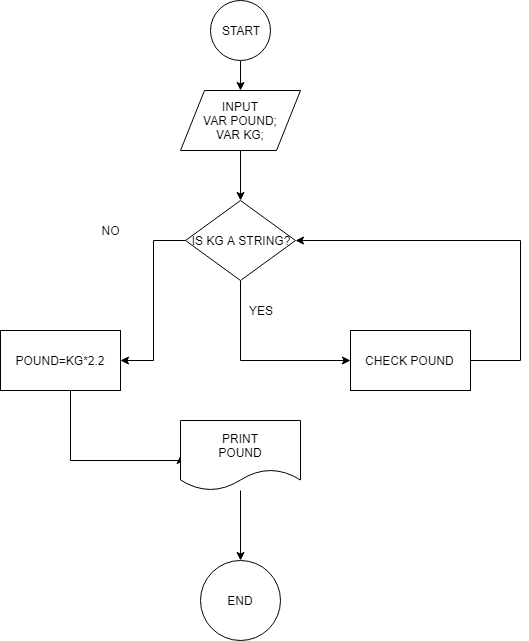

The diagram above was exported from draw.io. Its source (the exported page's mxGraphModel, read from the mxfile embedded in the PNG):
<mxGraphModel dx="814" dy="754" grid="1" gridSize="10" guides="1" tooltips="1" connect="1" arrows="1" fold="1" page="1" pageScale="1" pageWidth="850" pageHeight="1100" math="0" shadow="0">
  <root>
    <mxCell id="0" />
    <mxCell id="1" parent="0" />
    <mxCell id="HmK-SVAwb7PswmoJGgdK-1" value="" style="edgeStyle=orthogonalEdgeStyle;rounded=0;orthogonalLoop=1;jettySize=auto;html=1;" edge="1" parent="1" source="HmK-SVAwb7PswmoJGgdK-2" target="HmK-SVAwb7PswmoJGgdK-7">
      <mxGeometry relative="1" as="geometry" />
    </mxCell>
    <mxCell id="HmK-SVAwb7PswmoJGgdK-2" value="START" style="ellipse;whiteSpace=wrap;html=1;aspect=fixed;" vertex="1" parent="1">
      <mxGeometry x="300" y="70" width="60" height="60" as="geometry" />
    </mxCell>
    <mxCell id="HmK-SVAwb7PswmoJGgdK-3" style="edgeStyle=orthogonalEdgeStyle;rounded=0;orthogonalLoop=1;jettySize=auto;html=1;entryX=0;entryY=0.5;entryDx=0;entryDy=0;exitX=0.5;exitY=1;exitDx=0;exitDy=0;" edge="1" parent="1" source="HmK-SVAwb7PswmoJGgdK-5" target="HmK-SVAwb7PswmoJGgdK-11">
      <mxGeometry relative="1" as="geometry">
        <Array as="points">
          <mxPoint x="330" y="430" />
        </Array>
      </mxGeometry>
    </mxCell>
    <mxCell id="HmK-SVAwb7PswmoJGgdK-4" style="edgeStyle=orthogonalEdgeStyle;rounded=0;orthogonalLoop=1;jettySize=auto;html=1;exitX=0;exitY=0.5;exitDx=0;exitDy=0;entryX=1;entryY=0.5;entryDx=0;entryDy=0;" edge="1" parent="1" source="HmK-SVAwb7PswmoJGgdK-5" target="HmK-SVAwb7PswmoJGgdK-9">
      <mxGeometry relative="1" as="geometry" />
    </mxCell>
    <mxCell id="HmK-SVAwb7PswmoJGgdK-5" value="IS KG A STRING?" style="rhombus;whiteSpace=wrap;html=1;" vertex="1" parent="1">
      <mxGeometry x="275" y="270" width="110" height="80" as="geometry" />
    </mxCell>
    <mxCell id="HmK-SVAwb7PswmoJGgdK-6" value="" style="edgeStyle=orthogonalEdgeStyle;rounded=0;orthogonalLoop=1;jettySize=auto;html=1;" edge="1" parent="1" source="HmK-SVAwb7PswmoJGgdK-7" target="HmK-SVAwb7PswmoJGgdK-5">
      <mxGeometry relative="1" as="geometry" />
    </mxCell>
    <mxCell id="HmK-SVAwb7PswmoJGgdK-7" value="INPUT&lt;br&gt;VAR POUND;&lt;br&gt;VAR KG;&lt;br&gt;" style="shape=parallelogram;perimeter=parallelogramPerimeter;whiteSpace=wrap;html=1;" vertex="1" parent="1">
      <mxGeometry x="270" y="160" width="120" height="60" as="geometry" />
    </mxCell>
    <mxCell id="HmK-SVAwb7PswmoJGgdK-8" style="edgeStyle=orthogonalEdgeStyle;rounded=0;orthogonalLoop=1;jettySize=auto;html=1;entryX=0;entryY=0.5;entryDx=0;entryDy=0;" edge="1" parent="1" source="HmK-SVAwb7PswmoJGgdK-9" target="HmK-SVAwb7PswmoJGgdK-14">
      <mxGeometry relative="1" as="geometry">
        <Array as="points">
          <mxPoint x="160" y="530" />
        </Array>
      </mxGeometry>
    </mxCell>
    <mxCell id="HmK-SVAwb7PswmoJGgdK-9" value="POUND=KG*2.2" style="rounded=0;whiteSpace=wrap;html=1;" vertex="1" parent="1">
      <mxGeometry x="90" y="400" width="120" height="60" as="geometry" />
    </mxCell>
    <mxCell id="HmK-SVAwb7PswmoJGgdK-10" style="edgeStyle=orthogonalEdgeStyle;rounded=0;orthogonalLoop=1;jettySize=auto;html=1;entryX=1;entryY=0.5;entryDx=0;entryDy=0;" edge="1" parent="1" source="HmK-SVAwb7PswmoJGgdK-11" target="HmK-SVAwb7PswmoJGgdK-5">
      <mxGeometry relative="1" as="geometry">
        <Array as="points">
          <mxPoint x="610" y="430" />
          <mxPoint x="610" y="310" />
        </Array>
      </mxGeometry>
    </mxCell>
    <mxCell id="HmK-SVAwb7PswmoJGgdK-11" value="CHECK POUND&amp;nbsp;" style="rounded=0;whiteSpace=wrap;html=1;" vertex="1" parent="1">
      <mxGeometry x="440" y="400" width="120" height="60" as="geometry" />
    </mxCell>
    <mxCell id="HmK-SVAwb7PswmoJGgdK-12" value="END" style="ellipse;whiteSpace=wrap;html=1;aspect=fixed;" vertex="1" parent="1">
      <mxGeometry x="290" y="630" width="80" height="80" as="geometry" />
    </mxCell>
    <mxCell id="HmK-SVAwb7PswmoJGgdK-13" style="edgeStyle=orthogonalEdgeStyle;rounded=0;orthogonalLoop=1;jettySize=auto;html=1;entryX=0.5;entryY=0;entryDx=0;entryDy=0;" edge="1" parent="1" source="HmK-SVAwb7PswmoJGgdK-14" target="HmK-SVAwb7PswmoJGgdK-12">
      <mxGeometry relative="1" as="geometry" />
    </mxCell>
    <mxCell id="HmK-SVAwb7PswmoJGgdK-14" value="PRINT&lt;br&gt;POUND&lt;br&gt;" style="shape=document;whiteSpace=wrap;html=1;boundedLbl=1;" vertex="1" parent="1">
      <mxGeometry x="270" y="490" width="120" height="70" as="geometry" />
    </mxCell>
    <mxCell id="HmK-SVAwb7PswmoJGgdK-15" value="YES" style="text;html=1;strokeColor=none;fillColor=none;align=center;verticalAlign=middle;whiteSpace=wrap;rounded=0;" vertex="1" parent="1">
      <mxGeometry x="330" y="370" width="40" height="20" as="geometry" />
    </mxCell>
    <mxCell id="HmK-SVAwb7PswmoJGgdK-16" value="NO" style="text;html=1;strokeColor=none;fillColor=none;align=center;verticalAlign=middle;whiteSpace=wrap;rounded=0;" vertex="1" parent="1">
      <mxGeometry x="180" y="290" width="40" height="20" as="geometry" />
    </mxCell>
  </root>
</mxGraphModel>